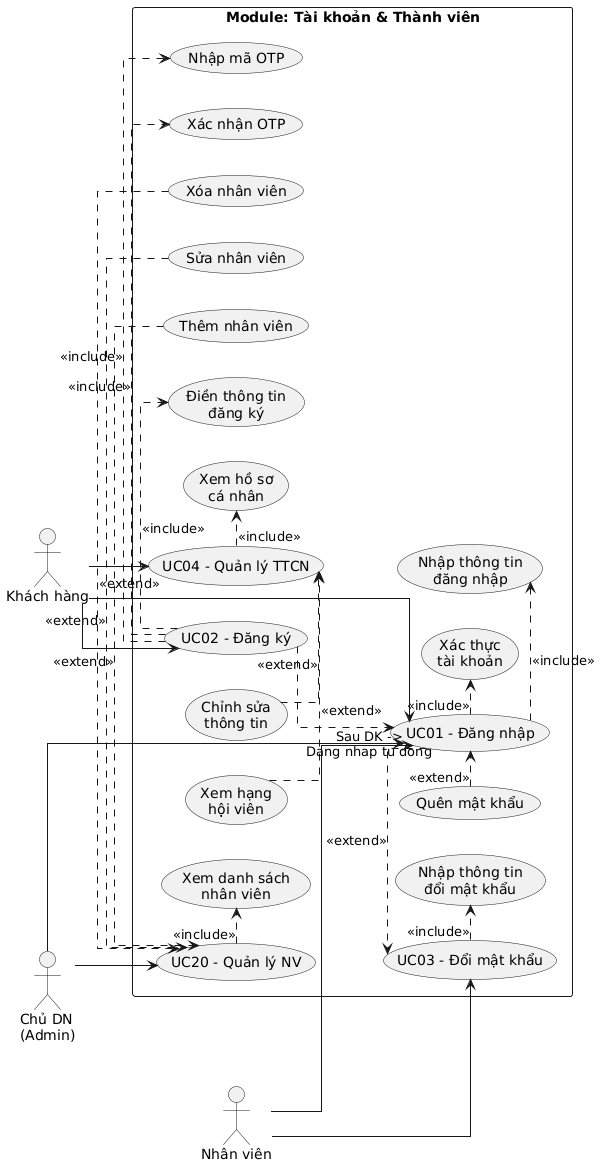

The diagram above was rendered by PlantUML. Its source (embedded in the PNG):
@startuml
left to right direction
skinparam linetype ortho
skinparam packageStyle rectangle
skinparam maxMessageSize 200

actor "Khách hàng" as KH
actor "Nhân viên" as NV
actor "Chủ DN\n(Admin)" as Admin

package "Module: Tài khoản & Thành viên" {

  usecase "UC01 - Đăng nhập" as UC01
  usecase "UC02 - Đăng ký" as UC02
  usecase "UC03 - Đổi mật khẩu" as UC03
  usecase "UC04 - Quản lý TTCN" as UC04
  usecase "UC20 - Quản lý NV" as UC20

  usecase "Nhập thông tin\nđăng nhập" as UC01_1
  usecase "Xác thực\ntài khoản" as UC01_2
  usecase "Quên mật khẩu" as UC01_3

  usecase "Điền thông tin\nđăng ký" as UC02_1
  usecase "Nhập mã OTP" as UC02_2
  usecase "Xác nhận OTP" as UC02_3

  usecase "Nhập thông tin\nđổi mật khẩu" as UC03_1

  usecase "Xem hồ sơ\ncá nhân" as UC04_1
  usecase "Chỉnh sửa\nthông tin" as UC04_2
  usecase "Xem hạng\nhội viên" as UC04_3

  usecase "Xem danh sách\nnhân viên" as UC20_1
  usecase "Thêm nhân viên" as UC20_2
  usecase "Sửa nhân viên" as UC20_3
  usecase "Xóa nhân viên" as UC20_4

  UC01 .> UC01_1 : <<include>>
  UC01 .> UC01_2 : <<include>>
  UC01_3 .> UC01 : <<extend>>

  UC02 .> UC02_1 : <<include>>
  UC02 .> UC02_2 : <<include>>
  UC02 .> UC02_3 : <<include>>

  UC03 .> UC03_1 : <<include>>

  UC04 .> UC04_1 : <<include>>
  UC04_2 .> UC04 : <<extend>>
  UC04_3 .> UC04 : <<extend>>

  UC20 .> UC20_1 : <<include>>
  UC20_2 .> UC20 : <<extend>>
  UC20_3 .> UC20 : <<extend>>
  UC20_4 .> UC20 : <<extend>>

  UC01 .> UC03 : <<extend>>
  UC02 ..> UC01 : "Sau DK ->\nDang nhap tu dong"
}

KH --> UC01
KH --> UC02
KH --> UC04
NV --> UC01
NV --> UC03
Admin --> UC01
Admin --> UC20
@enduml